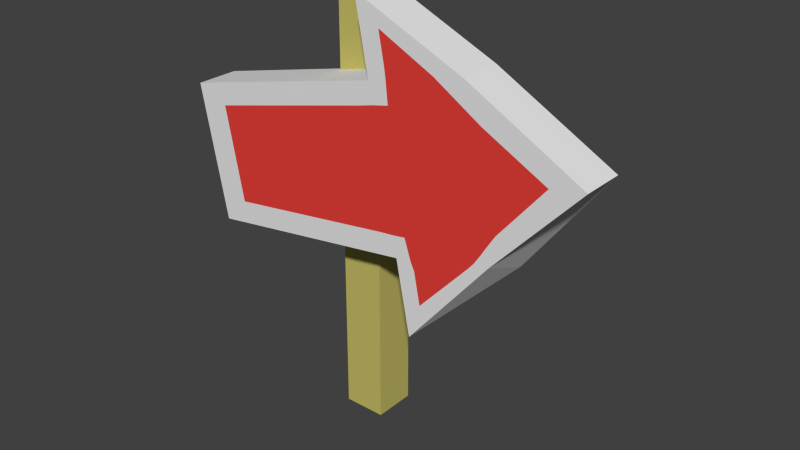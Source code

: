 # Source: Directional_Sign.blend  (saved by Blender 2.72.0; exported with 4.5.12 LTS)
import bpy
from mathutils import Matrix  # noqa: F401  (used for matrix-valued properties, if any)

bpy.ops.wm.read_factory_settings(use_empty=True)
scene = bpy.context.scene
scene.name = 'Scene'

# ---- collections
col_collection_1 = bpy.data.collections.new('Collection 1'); scene.collection.children.link(col_collection_1)

# ---- materials (node trees are filled in below, after node groups)
mat_madera = bpy.data.materials.new('madera')
mat_madera.alpha_threshold = 0.0
mat_madera.use_transparent_shadow = False
mat_madera.diffuse_color = (0.5596, 0.5024, 0.1358, 1.0)
mat_madera.roughness = 0.5
mat_blanco = bpy.data.materials.new('blanco')
mat_blanco.alpha_threshold = 0.0
mat_blanco.use_transparent_shadow = False
mat_blanco.roughness = 0.5
mat_rojo = bpy.data.materials.new('rojo')
mat_rojo.alpha_threshold = 0.0
mat_rojo.use_transparent_shadow = False
mat_rojo.diffuse_color = (0.8, 0.05178, 0.04293, 1.0)
mat_rojo.roughness = 0.5
mat_rojo.line_color = (0.0, 0.0, 0.0, 1.0)

# ---- material node trees

# ---- world
world_world = bpy.data.worlds.new('World'); scene.world = world_world
world_world.color = (0.05088, 0.05088, 0.05088)
world_world.use_sun_shadow = False
world_world.sun_shadow_jitter_overblur = 0.0
world_world.cycles.sampling_method = 'MANUAL'
world_world.cycles.sample_map_resolution = 256

# ---- meshes
me_direccional = bpy.data.meshes.new('direccional')
me_direccional.from_pydata([(-0.3259, -0.04095, -0.07274), (0.1747, -0.04095, -0.000493), (0.1747, -0.141, -0.000493), (-0.3259, -0.141, -0.07274), (-0.3862, -0.04095, 0.2412), (0.1055, -0.04095, 0.3596), (0.1055, -0.141, 0.3596), (-0.3862, -0.141, 0.2412), (0.4057, -0.04095, 0.01985), (0.3987, -0.141, 0.05613), (0.3298, -0.04095, 0.4146), (0.3298, -0.141, 0.4146), (0.5953, -0.04095, 0.2704), (0.5953, -0.141, 0.2704), (0.07389, -0.04095, 0.5274), (0.07389, -0.141, 0.5274), (0.2084, -0.04095, -0.1737), (0.2084, -0.141, -0.1737), (0.1298, -0.141, 0.04431), (-0.2678, -0.141, -0.01152), (0.08015, -0.141, 0.3025), (-0.3098, -0.141, 0.2071), (0.1956, -0.141, 0.05281), (0.1539, -0.141, 0.3201), (0.3803, -0.141, 0.0777), (0.3247, -0.141, 0.3674), (0.1455, -0.141, 0.395), (0.2621, -0.141, 0.4021), (0.1321, -0.141, 0.4665), (0.4114, -0.141, 0.1279), (0.3719, -0.141, 0.3335), (0.5182, -0.141, 0.2563), (0.2205, -0.141, -0.01435), (0.3502, -0.141, 0.0368), (0.2352, -0.141, -0.08901), (0.3911, -0.141, 0.09578), (0.3641, -0.141, 0.05308), (0.2923, -0.141, 0.3833), (0.3257, -0.141, 0.3624), (0.3197, -0.141, 0.3661), (0.3418, -0.141, 0.3523), (0.1147, -0.141, 0.3116), (0.1491, -0.141, 0.3692), (0.2114, -0.141, 0.004453), (0.1653, -0.141, 0.04816), (0.05, -0.05, -0.5), (-0.05, -0.05, -0.5), (-0.05, 0.05, -0.5), (0.05, 0.05, -0.5), (0.05, -0.05, 0.5), (-0.05, -0.05, 0.5), (-0.05, 0.05, 0.5), (0.05, 0.05, 0.5)], [], [(4, 5, 1, 0), (3, 2, 18, 19), (0, 3, 7, 4), (0, 1, 2, 3), (7, 6, 5, 4), (9, 8, 12, 13), (37, 42, 23, 39), (1, 5, 10, 8), (10, 11, 13, 12), (8, 10, 12), (2, 17, 34, 32), (11, 10, 14, 15), (10, 5, 14), (5, 6, 15, 14), (8, 9, 17, 16), (1, 8, 16), (2, 1, 16, 17), (15, 6, 26, 28), (13, 11, 30, 31), (20, 21, 19, 18), (7, 3, 19, 21), (6, 7, 21, 20), (2, 44, 18), (23, 22, 24, 38, 39), (36, 9, 24), (9, 35, 24), (44, 2, 22), (26, 27, 28), (11, 15, 28, 27), (42, 37, 27, 26), (30, 29, 31), (9, 13, 31, 29), (35, 9, 29), (33, 32, 34), (17, 9, 33, 34), (9, 36, 33), (2, 43, 22), (43, 2, 32), (35, 40, 38, 24), (40, 35, 29, 30), (11, 37, 39, 25), (40, 11, 25, 38), (11, 40, 30), (37, 11, 27), (39, 38, 25), (41, 6, 20), (6, 42, 26), (6, 41, 23), (42, 6, 23), (44, 41, 20, 18), (43, 36, 24, 22), (41, 44, 22, 23), (36, 43, 32, 33), (45, 46, 47, 48), (49, 52, 51, 50), (45, 49, 50, 46), (46, 50, 51, 47), (47, 51, 52, 48), (49, 45, 48, 52)])
me_direccional.polygons.foreach_set('material_index', [2, 1, 1, 1, 1, 1, 2, 2, 1, 2, 1, 1, 2, 1, 1, 2, 1, 1, 1, 2, 1, 1, 1, 2, 1, 1, 1, 2, 1, 2, 2, 1, 1, 2, 1, 1, 1, 1, 2, 2, 1, 1, 1, 1, 1, 1, 1, 1, 1, 2, 2, 2, 2, 0, 0, 0, 0, 0, 0])
me_direccional.materials.append(mat_madera)
me_direccional.materials.append(mat_blanco)
me_direccional.materials.append(mat_rojo)
me_direccional.use_remesh_preserve_volume = False
me_direccional.use_remesh_preserve_attributes = False
me_direccional.use_mirror_vertex_groups = False
me_direccional.update()

# ---- objects
ob_letrerodireccional = bpy.data.objects.new('letrerodireccional', me_direccional)

# ---- transforms, parenting, visibility, modifiers, constraints
ob_letrerodireccional.location = (0.0, 0.0, 0.0)
ob_letrerodireccional.lock_rotations_4d = False
ob_letrerodireccional.empty_display_type = 'ARROWS'
ob_letrerodireccional.lineart.crease_threshold = 0.0

# ---- collection membership
col_collection_1.objects.link(ob_letrerodireccional)

# ---- scene / render settings (as saved in the file)
scene.frame_start = 1; scene.frame_end = 250; scene.frame_set(1)
scene.render.engine = 'BLENDER_EEVEE_NEXT'
scene.render.resolution_percentage = 50
scene.render.dither_intensity = 0.0
scene.cycles.use_denoising = False
scene.cycles.samples = 10
scene.cycles.sampling_pattern = 'TABULATED_SOBOL'
scene.cycles.light_sampling_threshold = 0.0
scene.cycles.use_adaptive_sampling = False
scene.cycles.use_light_tree = False
scene.cycles.blur_glossy = 0.0
scene.cycles.pixel_filter_type = 'GAUSSIAN'
scene.cycles.sample_clamp_indirect = 0.0
scene.view_settings.view_transform = 'Standard'
bpy.context.view_layer.update()

# ---- added for rendering (the .blend has no active camera and no usable light): camera, sun
cam_auto = bpy.data.cameras.new('AutoCamera')
cam_auto.lens = 50.0
cam_auto.sensor_width = 36.0
cam_auto.clip_end = 1000.0
ob_auto_camera = bpy.data.objects.new('AutoCamera', cam_auto)
scene.collection.objects.link(ob_auto_camera)
ob_auto_camera.location = (1.43103, -1.63723, 1.07489)
ob_auto_camera.rotation_euler = (1.09748, -7.21219e-08, 0.694738)
scene.camera = ob_auto_camera
light_auto_sun = bpy.data.lights.new('AutoSun', 'SUN')
light_auto_sun.energy = 3.0
light_auto_sun.angle = 0.0523599
ob_auto_sun = bpy.data.objects.new('AutoSun', light_auto_sun)
scene.collection.objects.link(ob_auto_sun)
ob_auto_sun.rotation_euler = (0.872665, 0.174533, 0.523599)
bpy.context.view_layer.update()
